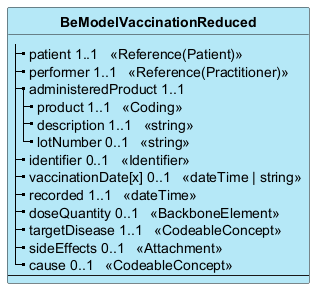

The diagram above was rendered by PlantUML. Its source (embedded in the PNG):
@startuml
skinparam ClassBackgroundColor #B5E8F7
skinparam linetype polyline
hide circle
hide stereotype

class "**BeModelVaccinationReduced**" as BeModelVaccinationReduced {
|_ patient 1..1   <<Reference(Patient)>>  
|_ performer 1..1   <<Reference(Practitioner)>>  
|_ administeredProduct 1..1  
  |_ product 1..1   <<Coding>>  
  |_ description 1..1   <<string>>  
  |_ lotNumber 0..1   <<string>>  
|_ identifier 0..1   <<Identifier>>  
|_ vaccinationDate[x] 0..1   <<dateTime | string>>  
|_ recorded 1..1   <<dateTime>>  
|_ doseQuantity 0..1   <<BackboneElement>>  
|_ targetDisease 1..1   <<CodeableConcept>>  
|_ sideEffects 0..1   <<Attachment>>  
|_ cause 0..1   <<CodeableConcept>>  
--
}

@enduml